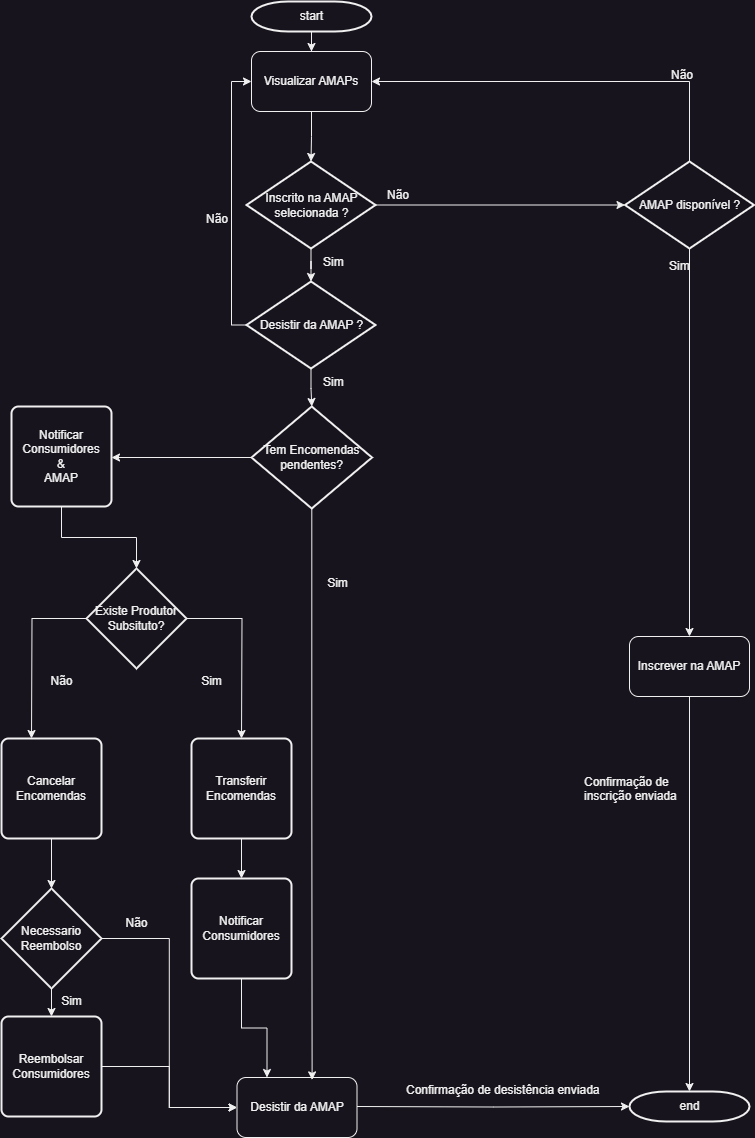

The diagram above was exported from draw.io. Its source (the exported page's mxGraphModel, read from the mxfile embedded in the PNG):
<mxGraphModel dx="1100" dy="894" grid="1" gridSize="10" guides="1" tooltips="1" connect="1" arrows="1" fold="1" page="1" pageScale="1" pageWidth="827" pageHeight="1169" math="0" shadow="0">
  <root>
    <mxCell id="0" />
    <mxCell id="1" parent="0" />
    <mxCell id="67" style="edgeStyle=orthogonalEdgeStyle;rounded=0;orthogonalLoop=1;jettySize=auto;html=1;entryX=0.5;entryY=0;entryDx=0;entryDy=0;" parent="1" source="GKZXtmYRhP6YwUxVynPK-1" target="GKZXtmYRhP6YwUxVynPK-7" edge="1">
      <mxGeometry relative="1" as="geometry" />
    </mxCell>
    <mxCell id="GKZXtmYRhP6YwUxVynPK-1" value="start" style="shape=mxgraph.flowchart.terminator;strokeWidth=2;gradientColor=none;gradientDirection=north;fontStyle=0;html=1;" parent="1" vertex="1">
      <mxGeometry x="260" y="10" width="120" height="30" as="geometry" />
    </mxCell>
    <mxCell id="GKZXtmYRhP6YwUxVynPK-5" value="Não" style="text;fontStyle=0;html=1;strokeColor=none;gradientColor=none;fillColor=none;strokeWidth=2;" parent="1" vertex="1">
      <mxGeometry x="394" y="190" width="40" height="26" as="geometry" />
    </mxCell>
    <mxCell id="GKZXtmYRhP6YwUxVynPK-6" value="end" style="shape=mxgraph.flowchart.terminator;strokeWidth=2;gradientColor=none;gradientDirection=north;fontStyle=0;html=1;" parent="1" vertex="1">
      <mxGeometry x="638" y="1100" width="120" height="30" as="geometry" />
    </mxCell>
    <mxCell id="66" style="edgeStyle=orthogonalEdgeStyle;rounded=0;orthogonalLoop=1;jettySize=auto;html=1;" parent="1" source="GKZXtmYRhP6YwUxVynPK-7" target="GKZXtmYRhP6YwUxVynPK-8" edge="1">
      <mxGeometry relative="1" as="geometry" />
    </mxCell>
    <mxCell id="GKZXtmYRhP6YwUxVynPK-7" value="Visualizar AMAPs" style="rounded=1;whiteSpace=wrap;html=1;" parent="1" vertex="1">
      <mxGeometry x="260" y="60" width="120" height="60" as="geometry" />
    </mxCell>
    <mxCell id="GKZXtmYRhP6YwUxVynPK-8" value="Inscrito na AMAP&lt;div&gt;selecionada ?&lt;/div&gt;" style="shape=mxgraph.flowchart.decision;strokeWidth=2;gradientColor=none;gradientDirection=north;fontStyle=0;html=1;" parent="1" vertex="1">
      <mxGeometry x="255" y="170" width="129" height="87" as="geometry" />
    </mxCell>
    <mxCell id="GKZXtmYRhP6YwUxVynPK-9" style="edgeStyle=orthogonalEdgeStyle;rounded=0;orthogonalLoop=1;jettySize=auto;html=1;exitX=0.5;exitY=0;exitDx=0;exitDy=0;exitPerimeter=0;entryX=1;entryY=0.5;entryDx=0;entryDy=0;" parent="1" source="GKZXtmYRhP6YwUxVynPK-11" target="GKZXtmYRhP6YwUxVynPK-7" edge="1">
      <mxGeometry relative="1" as="geometry" />
    </mxCell>
    <mxCell id="GKZXtmYRhP6YwUxVynPK-10" style="edgeStyle=orthogonalEdgeStyle;rounded=0;orthogonalLoop=1;jettySize=auto;html=1;entryX=0.5;entryY=0;entryDx=0;entryDy=0;" parent="1" source="GKZXtmYRhP6YwUxVynPK-11" target="GKZXtmYRhP6YwUxVynPK-40" edge="1">
      <mxGeometry relative="1" as="geometry">
        <mxPoint x="674.5" y="334" as="targetPoint" />
      </mxGeometry>
    </mxCell>
    <mxCell id="GKZXtmYRhP6YwUxVynPK-11" value="AMAP disponível ?" style="shape=mxgraph.flowchart.decision;strokeWidth=2;gradientColor=none;gradientDirection=north;fontStyle=0;html=1;" parent="1" vertex="1">
      <mxGeometry x="633.5" y="170" width="129" height="87" as="geometry" />
    </mxCell>
    <mxCell id="GKZXtmYRhP6YwUxVynPK-12" style="edgeStyle=orthogonalEdgeStyle;rounded=0;orthogonalLoop=1;jettySize=auto;html=1;exitX=1;exitY=0.5;exitDx=0;exitDy=0;exitPerimeter=0;entryX=0;entryY=0.5;entryDx=0;entryDy=0;entryPerimeter=0;" parent="1" source="GKZXtmYRhP6YwUxVynPK-8" target="GKZXtmYRhP6YwUxVynPK-11" edge="1">
      <mxGeometry relative="1" as="geometry" />
    </mxCell>
    <mxCell id="GKZXtmYRhP6YwUxVynPK-13" value="Sim" style="text;fontStyle=0;html=1;strokeColor=none;gradientColor=none;fillColor=none;strokeWidth=2;" parent="1" vertex="1">
      <mxGeometry x="330" y="257" width="40" height="26" as="geometry" />
    </mxCell>
    <mxCell id="GKZXtmYRhP6YwUxVynPK-14" value="Não" style="text;fontStyle=0;html=1;strokeColor=none;gradientColor=none;fillColor=none;strokeWidth=2;" parent="1" vertex="1">
      <mxGeometry x="678" y="70" width="40" height="26" as="geometry" />
    </mxCell>
    <mxCell id="GKZXtmYRhP6YwUxVynPK-15" value="Sim" style="text;fontStyle=0;html=1;strokeColor=none;gradientColor=none;fillColor=none;strokeWidth=2;" parent="1" vertex="1">
      <mxGeometry x="676" y="261" width="40" height="26" as="geometry" />
    </mxCell>
    <mxCell id="2" style="edgeStyle=orthogonalEdgeStyle;rounded=0;orthogonalLoop=1;jettySize=auto;html=1;" parent="1" source="GKZXtmYRhP6YwUxVynPK-36" target="3" edge="1">
      <mxGeometry relative="1" as="geometry">
        <mxPoint x="319.5" y="480" as="targetPoint" />
      </mxGeometry>
    </mxCell>
    <mxCell id="63" style="edgeStyle=orthogonalEdgeStyle;rounded=0;orthogonalLoop=1;jettySize=auto;html=1;entryX=0;entryY=0.5;entryDx=0;entryDy=0;" parent="1" source="GKZXtmYRhP6YwUxVynPK-36" target="GKZXtmYRhP6YwUxVynPK-7" edge="1">
      <mxGeometry relative="1" as="geometry">
        <mxPoint x="110" y="100" as="targetPoint" />
        <Array as="points">
          <mxPoint x="240" y="334" />
          <mxPoint x="240" y="90" />
        </Array>
      </mxGeometry>
    </mxCell>
    <mxCell id="GKZXtmYRhP6YwUxVynPK-36" value="Desistir da AMAP ?" style="shape=mxgraph.flowchart.decision;strokeWidth=2;gradientColor=none;gradientDirection=north;fontStyle=0;html=1;" parent="1" vertex="1">
      <mxGeometry x="255" y="290" width="129" height="87" as="geometry" />
    </mxCell>
    <mxCell id="GKZXtmYRhP6YwUxVynPK-39" value="Não" style="text;fontStyle=0;html=1;strokeColor=none;gradientColor=none;fillColor=none;strokeWidth=2;" parent="1" vertex="1">
      <mxGeometry x="213" y="214" width="40" height="26" as="geometry" />
    </mxCell>
    <mxCell id="GKZXtmYRhP6YwUxVynPK-40" value="Inscrever na AMAP" style="rounded=1;whiteSpace=wrap;html=1;" parent="1" vertex="1">
      <mxGeometry x="638" y="645" width="120" height="60" as="geometry" />
    </mxCell>
    <mxCell id="GKZXtmYRhP6YwUxVynPK-45" value="" style="edgeStyle=orthogonalEdgeStyle;rounded=0;orthogonalLoop=1;jettySize=auto;html=1;" parent="1" target="GKZXtmYRhP6YwUxVynPK-6" edge="1">
      <mxGeometry relative="1" as="geometry">
        <mxPoint x="365.5" y="1115" as="sourcePoint" />
      </mxGeometry>
    </mxCell>
    <mxCell id="GKZXtmYRhP6YwUxVynPK-41" value="Desistir da AMAP" style="rounded=1;whiteSpace=wrap;html=1;" parent="1" vertex="1">
      <mxGeometry x="245.5" y="1086" width="120" height="60" as="geometry" />
    </mxCell>
    <mxCell id="GKZXtmYRhP6YwUxVynPK-43" value="Sim" style="text;fontStyle=0;html=1;strokeColor=none;gradientColor=none;fillColor=none;strokeWidth=2;" parent="1" vertex="1">
      <mxGeometry x="330" y="377" width="40" height="26" as="geometry" />
    </mxCell>
    <mxCell id="GKZXtmYRhP6YwUxVynPK-44" style="edgeStyle=orthogonalEdgeStyle;rounded=0;orthogonalLoop=1;jettySize=auto;html=1;entryX=0.5;entryY=0;entryDx=0;entryDy=0;entryPerimeter=0;" parent="1" source="GKZXtmYRhP6YwUxVynPK-40" target="GKZXtmYRhP6YwUxVynPK-6" edge="1">
      <mxGeometry relative="1" as="geometry" />
    </mxCell>
    <mxCell id="GKZXtmYRhP6YwUxVynPK-46" value="Confirmação de&lt;div&gt;inscrição enviada&lt;/div&gt;" style="text;fontStyle=0;html=1;strokeColor=none;gradientColor=none;fillColor=none;strokeWidth=2;" parent="1" vertex="1">
      <mxGeometry x="591" y="777" width="40" height="26" as="geometry" />
    </mxCell>
    <mxCell id="GKZXtmYRhP6YwUxVynPK-47" value="Confirmação&amp;nbsp;&lt;span style=&quot;background-color: initial;&quot;&gt;de desistência&amp;nbsp;&lt;/span&gt;&lt;span style=&quot;background-color: initial;&quot;&gt;enviada&lt;/span&gt;&lt;span style=&quot;background-color: initial;&quot;&gt;&lt;br&gt;&lt;/span&gt;" style="text;fontStyle=0;html=1;strokeColor=none;gradientColor=none;fillColor=none;strokeWidth=2;" parent="1" vertex="1">
      <mxGeometry x="413" y="1085" width="200" height="40" as="geometry" />
    </mxCell>
    <mxCell id="5" style="edgeStyle=orthogonalEdgeStyle;rounded=0;orthogonalLoop=1;jettySize=auto;html=1;entryX=0.626;entryY=0.04;entryDx=0;entryDy=0;entryPerimeter=0;" parent="1" source="3" target="GKZXtmYRhP6YwUxVynPK-41" edge="1">
      <mxGeometry relative="1" as="geometry">
        <mxPoint x="320.25" y="557" as="targetPoint" />
      </mxGeometry>
    </mxCell>
    <mxCell id="33" style="edgeStyle=orthogonalEdgeStyle;rounded=0;orthogonalLoop=1;jettySize=auto;html=1;" parent="1" source="3" edge="1">
      <mxGeometry relative="1" as="geometry">
        <mxPoint x="120" y="466" as="targetPoint" />
      </mxGeometry>
    </mxCell>
    <mxCell id="3" value="Tem Encomendas pendentes?" style="strokeWidth=2;html=1;shape=mxgraph.flowchart.decision;whiteSpace=wrap;" parent="1" vertex="1">
      <mxGeometry x="260" y="415" width="120.5" height="102" as="geometry" />
    </mxCell>
    <mxCell id="32" value="Sim" style="text;html=1;align=center;verticalAlign=middle;resizable=0;points=[];autosize=1;strokeColor=none;fillColor=none;" parent="1" vertex="1">
      <mxGeometry x="325.5" y="577" width="40" height="30" as="geometry" />
    </mxCell>
    <mxCell id="35" value="Notificar&lt;br&gt;Consumidores&lt;br&gt;&amp;amp;&lt;br&gt;AMAP" style="rounded=1;whiteSpace=wrap;html=1;absoluteArcSize=1;arcSize=14;strokeWidth=2;" parent="1" vertex="1">
      <mxGeometry x="20" y="415" width="100" height="100" as="geometry" />
    </mxCell>
    <mxCell id="38" style="edgeStyle=orthogonalEdgeStyle;rounded=0;orthogonalLoop=1;jettySize=auto;html=1;" parent="1" source="36" edge="1">
      <mxGeometry relative="1" as="geometry">
        <mxPoint x="40" y="747" as="targetPoint" />
      </mxGeometry>
    </mxCell>
    <mxCell id="39" style="edgeStyle=orthogonalEdgeStyle;rounded=0;orthogonalLoop=1;jettySize=auto;html=1;" parent="1" source="36" edge="1">
      <mxGeometry relative="1" as="geometry">
        <mxPoint x="250" y="747" as="targetPoint" />
      </mxGeometry>
    </mxCell>
    <mxCell id="36" value="Existe Produtor Subsituto?" style="strokeWidth=2;html=1;shape=mxgraph.flowchart.decision;whiteSpace=wrap;" parent="1" vertex="1">
      <mxGeometry x="95" y="577" width="100" height="100" as="geometry" />
    </mxCell>
    <mxCell id="37" style="edgeStyle=orthogonalEdgeStyle;rounded=0;orthogonalLoop=1;jettySize=auto;html=1;entryX=0.5;entryY=0;entryDx=0;entryDy=0;entryPerimeter=0;" parent="1" source="35" target="36" edge="1">
      <mxGeometry relative="1" as="geometry" />
    </mxCell>
    <mxCell id="40" value="Não" style="text;html=1;align=center;verticalAlign=middle;resizable=0;points=[];autosize=1;strokeColor=none;fillColor=none;" parent="1" vertex="1">
      <mxGeometry x="45" y="675" width="50" height="30" as="geometry" />
    </mxCell>
    <mxCell id="42" value="Sim" style="text;html=1;align=center;verticalAlign=middle;resizable=0;points=[];autosize=1;strokeColor=none;fillColor=none;" parent="1" vertex="1">
      <mxGeometry x="200" y="675" width="40" height="30" as="geometry" />
    </mxCell>
    <mxCell id="48" style="edgeStyle=orthogonalEdgeStyle;rounded=0;orthogonalLoop=1;jettySize=auto;html=1;entryX=0.5;entryY=0;entryDx=0;entryDy=0;" parent="1" source="43" target="47" edge="1">
      <mxGeometry relative="1" as="geometry" />
    </mxCell>
    <mxCell id="43" value="Transferir Encomendas" style="rounded=1;whiteSpace=wrap;html=1;absoluteArcSize=1;arcSize=14;strokeWidth=2;" parent="1" vertex="1">
      <mxGeometry x="200" y="747" width="100" height="100" as="geometry" />
    </mxCell>
    <mxCell id="44" value="Cancelar Encomendas" style="rounded=1;whiteSpace=wrap;html=1;absoluteArcSize=1;arcSize=14;strokeWidth=2;" parent="1" vertex="1">
      <mxGeometry x="10" y="747" width="100" height="100" as="geometry" />
    </mxCell>
    <mxCell id="50" style="edgeStyle=orthogonalEdgeStyle;rounded=0;orthogonalLoop=1;jettySize=auto;html=1;entryX=0;entryY=0.5;entryDx=0;entryDy=0;" parent="1" source="46" target="GKZXtmYRhP6YwUxVynPK-41" edge="1">
      <mxGeometry relative="1" as="geometry" />
    </mxCell>
    <mxCell id="53" style="edgeStyle=orthogonalEdgeStyle;rounded=0;orthogonalLoop=1;jettySize=auto;html=1;entryX=0.5;entryY=0;entryDx=0;entryDy=0;" parent="1" source="46" target="52" edge="1">
      <mxGeometry relative="1" as="geometry" />
    </mxCell>
    <mxCell id="46" value="Necessario Reembolso" style="strokeWidth=2;html=1;shape=mxgraph.flowchart.decision;whiteSpace=wrap;" parent="1" vertex="1">
      <mxGeometry x="10" y="897" width="100" height="100" as="geometry" />
    </mxCell>
    <mxCell id="49" style="edgeStyle=orthogonalEdgeStyle;rounded=0;orthogonalLoop=1;jettySize=auto;html=1;entryX=0.25;entryY=0;entryDx=0;entryDy=0;" parent="1" source="47" target="GKZXtmYRhP6YwUxVynPK-41" edge="1">
      <mxGeometry relative="1" as="geometry" />
    </mxCell>
    <mxCell id="47" value="Notificar Consumidores" style="rounded=1;whiteSpace=wrap;html=1;absoluteArcSize=1;arcSize=14;strokeWidth=2;" parent="1" vertex="1">
      <mxGeometry x="200" y="887" width="100" height="100" as="geometry" />
    </mxCell>
    <mxCell id="51" value="Não" style="text;html=1;align=center;verticalAlign=middle;resizable=0;points=[];autosize=1;strokeColor=none;fillColor=none;" parent="1" vertex="1">
      <mxGeometry x="120" y="917" width="50" height="30" as="geometry" />
    </mxCell>
    <mxCell id="64" style="edgeStyle=orthogonalEdgeStyle;rounded=0;orthogonalLoop=1;jettySize=auto;html=1;entryX=0;entryY=0.5;entryDx=0;entryDy=0;" parent="1" source="52" target="GKZXtmYRhP6YwUxVynPK-41" edge="1">
      <mxGeometry relative="1" as="geometry" />
    </mxCell>
    <mxCell id="52" value="Reembolsar Consumidores" style="rounded=1;whiteSpace=wrap;html=1;absoluteArcSize=1;arcSize=14;strokeWidth=2;" parent="1" vertex="1">
      <mxGeometry x="10" y="1025" width="100" height="100" as="geometry" />
    </mxCell>
    <mxCell id="57" value="Sim" style="text;html=1;align=center;verticalAlign=middle;resizable=0;points=[];autosize=1;strokeColor=none;fillColor=none;" parent="1" vertex="1">
      <mxGeometry x="60" y="995" width="40" height="30" as="geometry" />
    </mxCell>
    <mxCell id="61" style="edgeStyle=orthogonalEdgeStyle;rounded=0;orthogonalLoop=1;jettySize=auto;html=1;entryX=0.5;entryY=0;entryDx=0;entryDy=0;entryPerimeter=0;" parent="1" source="44" target="46" edge="1">
      <mxGeometry relative="1" as="geometry" />
    </mxCell>
    <mxCell id="69" style="edgeStyle=orthogonalEdgeStyle;rounded=0;orthogonalLoop=1;jettySize=auto;html=1;entryX=0.5;entryY=0;entryDx=0;entryDy=0;entryPerimeter=0;" parent="1" source="GKZXtmYRhP6YwUxVynPK-8" target="GKZXtmYRhP6YwUxVynPK-36" edge="1">
      <mxGeometry relative="1" as="geometry" />
    </mxCell>
  </root>
</mxGraphModel>